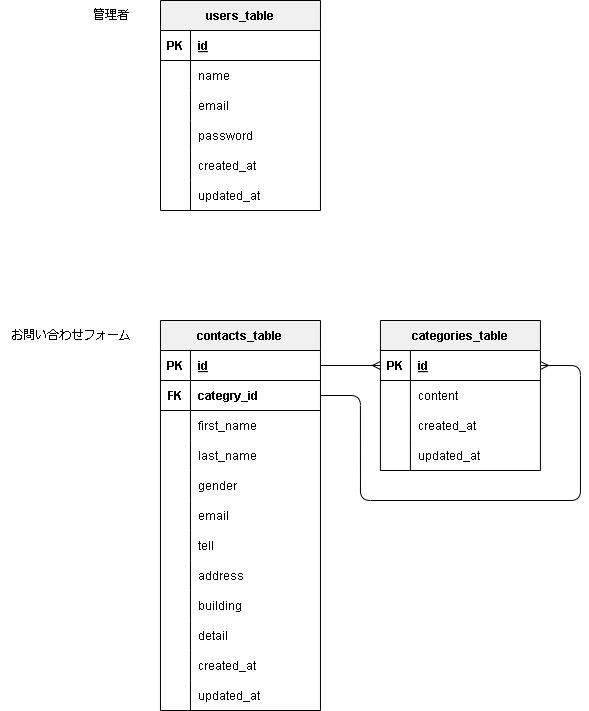

The diagram above was exported from draw.io. Its source (the exported page's mxGraphModel, read from the mxfile embedded in the PNG):
<mxGraphModel dx="506" dy="1636" grid="1" gridSize="10" guides="1" tooltips="1" connect="1" arrows="1" fold="1" page="1" pageScale="1" pageWidth="827" pageHeight="1169" background="#ffffff" math="0" shadow="0">
  <root>
    <mxCell id="0" />
    <mxCell id="1" parent="0" />
    <mxCell id="401" value="contacts_table" style="shape=table;startSize=30;container=1;collapsible=1;childLayout=tableLayout;fixedRows=1;rowLines=0;fontStyle=1;align=center;resizeLast=1;fontColor=#000000;strokeColor=#000000;fillColor=#F0F0F0;" vertex="1" parent="1">
      <mxGeometry x="199.96" y="-800" width="160" height="390" as="geometry" />
    </mxCell>
    <mxCell id="402" value="" style="shape=tableRow;horizontal=0;startSize=0;swimlaneHead=0;swimlaneBody=0;fillColor=none;collapsible=0;dropTarget=0;points=[[0,0.5],[1,0.5]];portConstraint=eastwest;top=0;left=0;right=0;bottom=1;fontColor=#000000;strokeColor=#000000;" vertex="1" parent="401">
      <mxGeometry y="30" width="160" height="30" as="geometry" />
    </mxCell>
    <mxCell id="403" value="PK" style="shape=partialRectangle;connectable=0;fillColor=none;top=0;left=0;bottom=0;right=0;fontStyle=1;overflow=hidden;fontColor=#000000;strokeColor=#000000;" vertex="1" parent="402">
      <mxGeometry width="30" height="30" as="geometry">
        <mxRectangle width="30" height="30" as="alternateBounds" />
      </mxGeometry>
    </mxCell>
    <mxCell id="404" value="id" style="shape=partialRectangle;connectable=0;fillColor=none;top=0;left=0;bottom=0;right=0;align=left;spacingLeft=6;fontStyle=5;overflow=hidden;fontColor=#000000;strokeColor=#000000;" vertex="1" parent="402">
      <mxGeometry x="30" width="130" height="30" as="geometry">
        <mxRectangle width="130" height="30" as="alternateBounds" />
      </mxGeometry>
    </mxCell>
    <mxCell id="405" value="" style="shape=tableRow;horizontal=0;startSize=0;swimlaneHead=0;swimlaneBody=0;fillColor=none;collapsible=0;dropTarget=0;points=[[0,0.5],[1,0.5]];portConstraint=eastwest;top=0;left=0;right=0;bottom=0;fontColor=#000000;strokeColor=#000000;" vertex="1" parent="401">
      <mxGeometry y="60" width="160" height="30" as="geometry" />
    </mxCell>
    <mxCell id="406" value="" style="shape=partialRectangle;connectable=0;fillColor=none;top=0;left=0;bottom=0;right=0;editable=1;overflow=hidden;fontColor=#000000;strokeColor=#000000;" vertex="1" parent="405">
      <mxGeometry width="30" height="30" as="geometry">
        <mxRectangle width="30" height="30" as="alternateBounds" />
      </mxGeometry>
    </mxCell>
    <mxCell id="407" value="categry_id" style="shape=partialRectangle;connectable=0;fillColor=none;top=0;left=0;bottom=0;right=0;align=left;spacingLeft=6;overflow=hidden;fontColor=#000000;strokeColor=#000000;fontStyle=1" vertex="1" parent="405">
      <mxGeometry x="30" width="130" height="30" as="geometry">
        <mxRectangle width="130" height="30" as="alternateBounds" />
      </mxGeometry>
    </mxCell>
    <mxCell id="408" value="" style="shape=tableRow;horizontal=0;startSize=0;swimlaneHead=0;swimlaneBody=0;fillColor=none;collapsible=0;dropTarget=0;points=[[0,0.5],[1,0.5]];portConstraint=eastwest;top=0;left=0;right=0;bottom=0;fontColor=#000000;strokeColor=#000000;" vertex="1" parent="401">
      <mxGeometry y="90" width="160" height="30" as="geometry" />
    </mxCell>
    <mxCell id="409" value="" style="shape=partialRectangle;connectable=0;fillColor=none;top=0;left=0;bottom=0;right=0;editable=1;overflow=hidden;fontColor=#000000;strokeColor=#000000;" vertex="1" parent="408">
      <mxGeometry width="30" height="30" as="geometry">
        <mxRectangle width="30" height="30" as="alternateBounds" />
      </mxGeometry>
    </mxCell>
    <mxCell id="410" value="first_name" style="shape=partialRectangle;connectable=0;fillColor=none;top=0;left=0;bottom=0;right=0;align=left;spacingLeft=6;overflow=hidden;fontColor=#000000;strokeColor=#000000;" vertex="1" parent="408">
      <mxGeometry x="30" width="130" height="30" as="geometry">
        <mxRectangle width="130" height="30" as="alternateBounds" />
      </mxGeometry>
    </mxCell>
    <mxCell id="411" value="" style="shape=tableRow;horizontal=0;startSize=0;swimlaneHead=0;swimlaneBody=0;fillColor=none;collapsible=0;dropTarget=0;points=[[0,0.5],[1,0.5]];portConstraint=eastwest;top=0;left=0;right=0;bottom=0;fontColor=#000000;strokeColor=#000000;" vertex="1" parent="401">
      <mxGeometry y="120" width="160" height="30" as="geometry" />
    </mxCell>
    <mxCell id="412" value="" style="shape=partialRectangle;connectable=0;fillColor=none;top=0;left=0;bottom=0;right=0;editable=1;overflow=hidden;fontColor=#000000;strokeColor=#000000;" vertex="1" parent="411">
      <mxGeometry width="30" height="30" as="geometry">
        <mxRectangle width="30" height="30" as="alternateBounds" />
      </mxGeometry>
    </mxCell>
    <mxCell id="413" value="last_name" style="shape=partialRectangle;connectable=0;fillColor=none;top=0;left=0;bottom=0;right=0;align=left;spacingLeft=6;overflow=hidden;fontColor=#000000;strokeColor=#000000;" vertex="1" parent="411">
      <mxGeometry x="30" width="130" height="30" as="geometry">
        <mxRectangle width="130" height="30" as="alternateBounds" />
      </mxGeometry>
    </mxCell>
    <mxCell id="414" style="shape=tableRow;horizontal=0;startSize=0;swimlaneHead=0;swimlaneBody=0;fillColor=none;collapsible=0;dropTarget=0;points=[[0,0.5],[1,0.5]];portConstraint=eastwest;top=0;left=0;right=0;bottom=0;fontColor=#000000;strokeColor=#000000;" vertex="1" parent="401">
      <mxGeometry y="150" width="160" height="30" as="geometry" />
    </mxCell>
    <mxCell id="415" style="shape=partialRectangle;connectable=0;fillColor=none;top=0;left=0;bottom=0;right=0;editable=1;overflow=hidden;fontColor=#000000;strokeColor=#000000;" vertex="1" parent="414">
      <mxGeometry width="30" height="30" as="geometry">
        <mxRectangle width="30" height="30" as="alternateBounds" />
      </mxGeometry>
    </mxCell>
    <mxCell id="416" value="gender" style="shape=partialRectangle;connectable=0;fillColor=none;top=0;left=0;bottom=0;right=0;align=left;spacingLeft=6;overflow=hidden;fontColor=#000000;strokeColor=#000000;" vertex="1" parent="414">
      <mxGeometry x="30" width="130" height="30" as="geometry">
        <mxRectangle width="130" height="30" as="alternateBounds" />
      </mxGeometry>
    </mxCell>
    <mxCell id="473" style="shape=tableRow;horizontal=0;startSize=0;swimlaneHead=0;swimlaneBody=0;fillColor=none;collapsible=0;dropTarget=0;points=[[0,0.5],[1,0.5]];portConstraint=eastwest;top=0;left=0;right=0;bottom=0;fontColor=#000000;strokeColor=#000000;" vertex="1" parent="401">
      <mxGeometry y="180" width="160" height="30" as="geometry" />
    </mxCell>
    <mxCell id="474" style="shape=partialRectangle;connectable=0;fillColor=none;top=0;left=0;bottom=0;right=0;editable=1;overflow=hidden;fontColor=#000000;strokeColor=#000000;" vertex="1" parent="473">
      <mxGeometry width="30" height="30" as="geometry">
        <mxRectangle width="30" height="30" as="alternateBounds" />
      </mxGeometry>
    </mxCell>
    <mxCell id="475" value="email" style="shape=partialRectangle;connectable=0;fillColor=none;top=0;left=0;bottom=0;right=0;align=left;spacingLeft=6;overflow=hidden;fontColor=#000000;strokeColor=#000000;" vertex="1" parent="473">
      <mxGeometry x="30" width="130" height="30" as="geometry">
        <mxRectangle width="130" height="30" as="alternateBounds" />
      </mxGeometry>
    </mxCell>
    <mxCell id="470" style="shape=tableRow;horizontal=0;startSize=0;swimlaneHead=0;swimlaneBody=0;fillColor=none;collapsible=0;dropTarget=0;points=[[0,0.5],[1,0.5]];portConstraint=eastwest;top=0;left=0;right=0;bottom=0;fontColor=#000000;strokeColor=#000000;" vertex="1" parent="401">
      <mxGeometry y="210" width="160" height="30" as="geometry" />
    </mxCell>
    <mxCell id="471" style="shape=partialRectangle;connectable=0;fillColor=none;top=0;left=0;bottom=0;right=0;editable=1;overflow=hidden;fontColor=#000000;strokeColor=#000000;" vertex="1" parent="470">
      <mxGeometry width="30" height="30" as="geometry">
        <mxRectangle width="30" height="30" as="alternateBounds" />
      </mxGeometry>
    </mxCell>
    <mxCell id="472" value="tell" style="shape=partialRectangle;connectable=0;fillColor=none;top=0;left=0;bottom=0;right=0;align=left;spacingLeft=6;overflow=hidden;fontColor=#000000;strokeColor=#000000;" vertex="1" parent="470">
      <mxGeometry x="30" width="130" height="30" as="geometry">
        <mxRectangle width="130" height="30" as="alternateBounds" />
      </mxGeometry>
    </mxCell>
    <mxCell id="467" style="shape=tableRow;horizontal=0;startSize=0;swimlaneHead=0;swimlaneBody=0;fillColor=none;collapsible=0;dropTarget=0;points=[[0,0.5],[1,0.5]];portConstraint=eastwest;top=0;left=0;right=0;bottom=0;fontColor=#000000;strokeColor=#000000;" vertex="1" parent="401">
      <mxGeometry y="240" width="160" height="30" as="geometry" />
    </mxCell>
    <mxCell id="468" style="shape=partialRectangle;connectable=0;fillColor=none;top=0;left=0;bottom=0;right=0;editable=1;overflow=hidden;fontColor=#000000;strokeColor=#000000;" vertex="1" parent="467">
      <mxGeometry width="30" height="30" as="geometry">
        <mxRectangle width="30" height="30" as="alternateBounds" />
      </mxGeometry>
    </mxCell>
    <mxCell id="469" value="address" style="shape=partialRectangle;connectable=0;fillColor=none;top=0;left=0;bottom=0;right=0;align=left;spacingLeft=6;overflow=hidden;fontColor=#000000;strokeColor=#000000;" vertex="1" parent="467">
      <mxGeometry x="30" width="130" height="30" as="geometry">
        <mxRectangle width="130" height="30" as="alternateBounds" />
      </mxGeometry>
    </mxCell>
    <mxCell id="464" style="shape=tableRow;horizontal=0;startSize=0;swimlaneHead=0;swimlaneBody=0;fillColor=none;collapsible=0;dropTarget=0;points=[[0,0.5],[1,0.5]];portConstraint=eastwest;top=0;left=0;right=0;bottom=0;fontColor=#000000;strokeColor=#000000;" vertex="1" parent="401">
      <mxGeometry y="270" width="160" height="30" as="geometry" />
    </mxCell>
    <mxCell id="465" style="shape=partialRectangle;connectable=0;fillColor=none;top=0;left=0;bottom=0;right=0;editable=1;overflow=hidden;fontColor=#000000;strokeColor=#000000;" vertex="1" parent="464">
      <mxGeometry width="30" height="30" as="geometry">
        <mxRectangle width="30" height="30" as="alternateBounds" />
      </mxGeometry>
    </mxCell>
    <mxCell id="466" value="building" style="shape=partialRectangle;connectable=0;fillColor=none;top=0;left=0;bottom=0;right=0;align=left;spacingLeft=6;overflow=hidden;fontColor=#000000;strokeColor=#000000;" vertex="1" parent="464">
      <mxGeometry x="30" width="130" height="30" as="geometry">
        <mxRectangle width="130" height="30" as="alternateBounds" />
      </mxGeometry>
    </mxCell>
    <mxCell id="461" style="shape=tableRow;horizontal=0;startSize=0;swimlaneHead=0;swimlaneBody=0;fillColor=none;collapsible=0;dropTarget=0;points=[[0,0.5],[1,0.5]];portConstraint=eastwest;top=0;left=0;right=0;bottom=0;fontColor=#000000;strokeColor=#000000;" vertex="1" parent="401">
      <mxGeometry y="300" width="160" height="30" as="geometry" />
    </mxCell>
    <mxCell id="462" style="shape=partialRectangle;connectable=0;fillColor=none;top=0;left=0;bottom=0;right=0;editable=1;overflow=hidden;fontColor=#000000;strokeColor=#000000;" vertex="1" parent="461">
      <mxGeometry width="30" height="30" as="geometry">
        <mxRectangle width="30" height="30" as="alternateBounds" />
      </mxGeometry>
    </mxCell>
    <mxCell id="463" value="detail" style="shape=partialRectangle;connectable=0;fillColor=none;top=0;left=0;bottom=0;right=0;align=left;spacingLeft=6;overflow=hidden;fontColor=#000000;strokeColor=#000000;" vertex="1" parent="461">
      <mxGeometry x="30" width="130" height="30" as="geometry">
        <mxRectangle width="130" height="30" as="alternateBounds" />
      </mxGeometry>
    </mxCell>
    <mxCell id="417" style="shape=tableRow;horizontal=0;startSize=0;swimlaneHead=0;swimlaneBody=0;fillColor=none;collapsible=0;dropTarget=0;points=[[0,0.5],[1,0.5]];portConstraint=eastwest;top=0;left=0;right=0;bottom=0;fontColor=#000000;strokeColor=#000000;" vertex="1" parent="401">
      <mxGeometry y="330" width="160" height="30" as="geometry" />
    </mxCell>
    <mxCell id="418" style="shape=partialRectangle;connectable=0;fillColor=none;top=0;left=0;bottom=0;right=0;editable=1;overflow=hidden;fontColor=#000000;strokeColor=#000000;" vertex="1" parent="417">
      <mxGeometry width="30" height="30" as="geometry">
        <mxRectangle width="30" height="30" as="alternateBounds" />
      </mxGeometry>
    </mxCell>
    <mxCell id="419" value="created_at" style="shape=partialRectangle;connectable=0;fillColor=none;top=0;left=0;bottom=0;right=0;align=left;spacingLeft=6;overflow=hidden;fontColor=#000000;strokeColor=#000000;" vertex="1" parent="417">
      <mxGeometry x="30" width="130" height="30" as="geometry">
        <mxRectangle width="130" height="30" as="alternateBounds" />
      </mxGeometry>
    </mxCell>
    <mxCell id="420" style="shape=tableRow;horizontal=0;startSize=0;swimlaneHead=0;swimlaneBody=0;fillColor=none;collapsible=0;dropTarget=0;points=[[0,0.5],[1,0.5]];portConstraint=eastwest;top=0;left=0;right=0;bottom=0;fontColor=#000000;strokeColor=#000000;" vertex="1" parent="401">
      <mxGeometry y="360" width="160" height="30" as="geometry" />
    </mxCell>
    <mxCell id="421" style="shape=partialRectangle;connectable=0;fillColor=none;top=0;left=0;bottom=0;right=0;editable=1;overflow=hidden;fontColor=#000000;strokeColor=#000000;" vertex="1" parent="420">
      <mxGeometry width="30" height="30" as="geometry">
        <mxRectangle width="30" height="30" as="alternateBounds" />
      </mxGeometry>
    </mxCell>
    <mxCell id="422" value="updated_at" style="shape=partialRectangle;connectable=0;fillColor=none;top=0;left=0;bottom=0;right=0;align=left;spacingLeft=6;overflow=hidden;fontColor=#000000;strokeColor=#000000;" vertex="1" parent="420">
      <mxGeometry x="30" width="130" height="30" as="geometry">
        <mxRectangle width="130" height="30" as="alternateBounds" />
      </mxGeometry>
    </mxCell>
    <mxCell id="423" value="users_table" style="shape=table;startSize=30;container=1;collapsible=1;childLayout=tableLayout;fixedRows=1;rowLines=0;fontStyle=1;align=center;resizeLast=1;fontColor=#000000;strokeColor=#000000;fillColor=#F0F0F0;" vertex="1" parent="1">
      <mxGeometry x="199.99999999999994" y="-1120" width="159.96" height="210" as="geometry" />
    </mxCell>
    <mxCell id="424" value="" style="shape=tableRow;horizontal=0;startSize=0;swimlaneHead=0;swimlaneBody=0;fillColor=none;collapsible=0;dropTarget=0;points=[[0,0.5],[1,0.5]];portConstraint=eastwest;top=0;left=0;right=0;bottom=1;fontColor=#000000;strokeColor=#000000;" vertex="1" parent="423">
      <mxGeometry y="30" width="159.96" height="30" as="geometry" />
    </mxCell>
    <mxCell id="425" value="PK" style="shape=partialRectangle;connectable=0;fillColor=none;top=0;left=0;bottom=0;right=0;fontStyle=1;overflow=hidden;fontColor=#000000;strokeColor=#000000;" vertex="1" parent="424">
      <mxGeometry width="30" height="30" as="geometry">
        <mxRectangle width="30" height="30" as="alternateBounds" />
      </mxGeometry>
    </mxCell>
    <mxCell id="426" value="id" style="shape=partialRectangle;connectable=0;fillColor=none;top=0;left=0;bottom=0;right=0;align=left;spacingLeft=6;fontStyle=5;overflow=hidden;fontColor=#000000;strokeColor=#000000;" vertex="1" parent="424">
      <mxGeometry x="30" width="129.96" height="30" as="geometry">
        <mxRectangle width="129.96" height="30" as="alternateBounds" />
      </mxGeometry>
    </mxCell>
    <mxCell id="427" value="" style="shape=tableRow;horizontal=0;startSize=0;swimlaneHead=0;swimlaneBody=0;fillColor=none;collapsible=0;dropTarget=0;points=[[0,0.5],[1,0.5]];portConstraint=eastwest;top=0;left=0;right=0;bottom=0;fontColor=#000000;strokeColor=#000000;" vertex="1" parent="423">
      <mxGeometry y="60" width="159.96" height="30" as="geometry" />
    </mxCell>
    <mxCell id="428" value="" style="shape=partialRectangle;connectable=0;fillColor=none;top=0;left=0;bottom=0;right=0;editable=1;overflow=hidden;fontColor=#000000;strokeColor=#000000;" vertex="1" parent="427">
      <mxGeometry width="30" height="30" as="geometry">
        <mxRectangle width="30" height="30" as="alternateBounds" />
      </mxGeometry>
    </mxCell>
    <mxCell id="429" value="name" style="shape=partialRectangle;connectable=0;fillColor=none;top=0;left=0;bottom=0;right=0;align=left;spacingLeft=6;overflow=hidden;fontColor=#000000;strokeColor=#000000;" vertex="1" parent="427">
      <mxGeometry x="30" width="129.96" height="30" as="geometry">
        <mxRectangle width="129.96" height="30" as="alternateBounds" />
      </mxGeometry>
    </mxCell>
    <mxCell id="484" style="shape=tableRow;horizontal=0;startSize=0;swimlaneHead=0;swimlaneBody=0;fillColor=none;collapsible=0;dropTarget=0;points=[[0,0.5],[1,0.5]];portConstraint=eastwest;top=0;left=0;right=0;bottom=0;fontColor=#000000;strokeColor=#000000;" vertex="1" parent="423">
      <mxGeometry y="90" width="159.96" height="30" as="geometry" />
    </mxCell>
    <mxCell id="485" style="shape=partialRectangle;connectable=0;fillColor=none;top=0;left=0;bottom=0;right=0;editable=1;overflow=hidden;fontColor=#000000;strokeColor=#000000;" vertex="1" parent="484">
      <mxGeometry width="30" height="30" as="geometry">
        <mxRectangle width="30" height="30" as="alternateBounds" />
      </mxGeometry>
    </mxCell>
    <mxCell id="486" value="email" style="shape=partialRectangle;connectable=0;fillColor=none;top=0;left=0;bottom=0;right=0;align=left;spacingLeft=6;overflow=hidden;fontColor=#000000;strokeColor=#000000;" vertex="1" parent="484">
      <mxGeometry x="30" width="129.96" height="30" as="geometry">
        <mxRectangle width="129.96" height="30" as="alternateBounds" />
      </mxGeometry>
    </mxCell>
    <mxCell id="481" style="shape=tableRow;horizontal=0;startSize=0;swimlaneHead=0;swimlaneBody=0;fillColor=none;collapsible=0;dropTarget=0;points=[[0,0.5],[1,0.5]];portConstraint=eastwest;top=0;left=0;right=0;bottom=0;fontColor=#000000;strokeColor=#000000;" vertex="1" parent="423">
      <mxGeometry y="120" width="159.96" height="30" as="geometry" />
    </mxCell>
    <mxCell id="482" style="shape=partialRectangle;connectable=0;fillColor=none;top=0;left=0;bottom=0;right=0;editable=1;overflow=hidden;fontColor=#000000;strokeColor=#000000;" vertex="1" parent="481">
      <mxGeometry width="30" height="30" as="geometry">
        <mxRectangle width="30" height="30" as="alternateBounds" />
      </mxGeometry>
    </mxCell>
    <mxCell id="483" value="password" style="shape=partialRectangle;connectable=0;fillColor=none;top=0;left=0;bottom=0;right=0;align=left;spacingLeft=6;overflow=hidden;fontColor=#000000;strokeColor=#000000;" vertex="1" parent="481">
      <mxGeometry x="30" width="129.96" height="30" as="geometry">
        <mxRectangle width="129.96" height="30" as="alternateBounds" />
      </mxGeometry>
    </mxCell>
    <mxCell id="430" value="" style="shape=tableRow;horizontal=0;startSize=0;swimlaneHead=0;swimlaneBody=0;fillColor=none;collapsible=0;dropTarget=0;points=[[0,0.5],[1,0.5]];portConstraint=eastwest;top=0;left=0;right=0;bottom=0;fontColor=#000000;strokeColor=#000000;" vertex="1" parent="423">
      <mxGeometry y="150" width="159.96" height="30" as="geometry" />
    </mxCell>
    <mxCell id="431" value="" style="shape=partialRectangle;connectable=0;fillColor=none;top=0;left=0;bottom=0;right=0;editable=1;overflow=hidden;fontColor=#000000;strokeColor=#000000;" vertex="1" parent="430">
      <mxGeometry width="30" height="30" as="geometry">
        <mxRectangle width="30" height="30" as="alternateBounds" />
      </mxGeometry>
    </mxCell>
    <mxCell id="432" value="created_at" style="shape=partialRectangle;connectable=0;fillColor=none;top=0;left=0;bottom=0;right=0;align=left;spacingLeft=6;overflow=hidden;fontColor=#000000;strokeColor=#000000;" vertex="1" parent="430">
      <mxGeometry x="30" width="129.96" height="30" as="geometry">
        <mxRectangle width="129.96" height="30" as="alternateBounds" />
      </mxGeometry>
    </mxCell>
    <mxCell id="433" value="" style="shape=tableRow;horizontal=0;startSize=0;swimlaneHead=0;swimlaneBody=0;fillColor=none;collapsible=0;dropTarget=0;points=[[0,0.5],[1,0.5]];portConstraint=eastwest;top=0;left=0;right=0;bottom=0;fontColor=#000000;strokeColor=#000000;" vertex="1" parent="423">
      <mxGeometry y="180" width="159.96" height="30" as="geometry" />
    </mxCell>
    <mxCell id="434" value="" style="shape=partialRectangle;connectable=0;fillColor=none;top=0;left=0;bottom=0;right=0;editable=1;overflow=hidden;fontColor=#000000;strokeColor=#000000;" vertex="1" parent="433">
      <mxGeometry width="30" height="30" as="geometry">
        <mxRectangle width="30" height="30" as="alternateBounds" />
      </mxGeometry>
    </mxCell>
    <mxCell id="435" value="updated_at" style="shape=partialRectangle;connectable=0;fillColor=none;top=0;left=0;bottom=0;right=0;align=left;spacingLeft=6;overflow=hidden;fontColor=#000000;strokeColor=#000000;" vertex="1" parent="433">
      <mxGeometry x="30" width="129.96" height="30" as="geometry">
        <mxRectangle width="129.96" height="30" as="alternateBounds" />
      </mxGeometry>
    </mxCell>
    <mxCell id="436" value="categories_table" style="shape=table;startSize=30;container=1;collapsible=1;childLayout=tableLayout;fixedRows=1;rowLines=0;fontStyle=1;align=center;resizeLast=1;movable=1;resizable=1;rotatable=1;deletable=1;editable=1;connectable=1;fontColor=#000000;strokeColor=#000000;fillColor=#F0F0F0;" vertex="1" parent="1">
      <mxGeometry x="419.92" y="-800" width="160" height="150" as="geometry" />
    </mxCell>
    <mxCell id="437" value="" style="shape=tableRow;horizontal=0;startSize=0;swimlaneHead=0;swimlaneBody=0;fillColor=none;collapsible=0;dropTarget=0;points=[[0,0.5],[1,0.5]];portConstraint=eastwest;top=0;left=0;right=0;bottom=1;movable=1;resizable=1;rotatable=1;deletable=1;editable=1;connectable=1;fontColor=#000000;strokeColor=#000000;" vertex="1" parent="436">
      <mxGeometry y="30" width="160" height="30" as="geometry" />
    </mxCell>
    <mxCell id="438" value="PK" style="shape=partialRectangle;connectable=1;fillColor=none;top=0;left=0;bottom=0;right=0;fontStyle=1;overflow=hidden;movable=1;resizable=1;rotatable=1;deletable=1;editable=1;fontColor=#000000;strokeColor=#000000;" vertex="1" parent="437">
      <mxGeometry width="30" height="30" as="geometry">
        <mxRectangle width="30" height="30" as="alternateBounds" />
      </mxGeometry>
    </mxCell>
    <mxCell id="439" value="id" style="shape=partialRectangle;connectable=1;fillColor=none;top=0;left=0;bottom=0;right=0;align=left;spacingLeft=6;fontStyle=5;overflow=hidden;movable=1;resizable=1;rotatable=1;deletable=1;editable=1;fontColor=#000000;strokeColor=#000000;" vertex="1" parent="437">
      <mxGeometry x="30" width="130" height="30" as="geometry">
        <mxRectangle width="130" height="30" as="alternateBounds" />
      </mxGeometry>
    </mxCell>
    <mxCell id="440" value="" style="shape=tableRow;horizontal=0;startSize=0;swimlaneHead=0;swimlaneBody=0;fillColor=none;collapsible=0;dropTarget=0;points=[[0,0.5],[1,0.5]];portConstraint=eastwest;top=0;left=0;right=0;bottom=0;movable=1;resizable=1;rotatable=1;deletable=1;editable=1;connectable=1;fontColor=#000000;strokeColor=#000000;" vertex="1" parent="436">
      <mxGeometry y="60" width="160" height="30" as="geometry" />
    </mxCell>
    <mxCell id="441" value="" style="shape=partialRectangle;connectable=1;fillColor=none;top=0;left=0;bottom=0;right=0;editable=1;overflow=hidden;fontStyle=1;perimeterSpacing=0;movable=1;resizable=1;rotatable=1;deletable=1;fontColor=#000000;strokeColor=#000000;" vertex="1" parent="440">
      <mxGeometry width="30" height="30" as="geometry">
        <mxRectangle width="30" height="30" as="alternateBounds" />
      </mxGeometry>
    </mxCell>
    <mxCell id="442" value="content" style="shape=partialRectangle;connectable=1;fillColor=none;top=0;left=0;bottom=0;right=0;align=left;spacingLeft=6;overflow=hidden;perimeterSpacing=0;movable=1;resizable=1;rotatable=1;deletable=1;editable=1;fontColor=#000000;strokeColor=#000000;fontStyle=0" vertex="1" parent="440">
      <mxGeometry x="30" width="130" height="30" as="geometry">
        <mxRectangle width="130" height="30" as="alternateBounds" />
      </mxGeometry>
    </mxCell>
    <mxCell id="446" value="" style="shape=tableRow;horizontal=0;startSize=0;swimlaneHead=0;swimlaneBody=0;fillColor=none;collapsible=0;dropTarget=0;points=[[0,0.5],[1,0.5]];portConstraint=eastwest;top=0;left=0;right=0;bottom=0;movable=1;resizable=1;rotatable=1;deletable=1;editable=1;connectable=1;fontColor=#000000;strokeColor=#000000;" vertex="1" parent="436">
      <mxGeometry y="90" width="160" height="30" as="geometry" />
    </mxCell>
    <mxCell id="447" value="" style="shape=partialRectangle;connectable=1;fillColor=none;top=0;left=0;bottom=0;right=0;editable=1;overflow=hidden;movable=1;resizable=1;rotatable=1;deletable=1;fontColor=#000000;strokeColor=#000000;" vertex="1" parent="446">
      <mxGeometry width="30" height="30" as="geometry">
        <mxRectangle width="30" height="30" as="alternateBounds" />
      </mxGeometry>
    </mxCell>
    <mxCell id="448" value="created_at" style="shape=partialRectangle;connectable=1;fillColor=none;top=0;left=0;bottom=0;right=0;align=left;spacingLeft=6;overflow=hidden;movable=1;resizable=1;rotatable=1;deletable=1;editable=1;fontColor=#000000;strokeColor=#000000;" vertex="1" parent="446">
      <mxGeometry x="30" width="130" height="30" as="geometry">
        <mxRectangle width="130" height="30" as="alternateBounds" />
      </mxGeometry>
    </mxCell>
    <mxCell id="449" style="shape=tableRow;horizontal=0;startSize=0;swimlaneHead=0;swimlaneBody=0;fillColor=none;collapsible=0;dropTarget=0;points=[[0,0.5],[1,0.5]];portConstraint=eastwest;top=0;left=0;right=0;bottom=0;movable=1;resizable=1;rotatable=1;deletable=1;editable=1;connectable=1;fontColor=#000000;strokeColor=#000000;" vertex="1" parent="436">
      <mxGeometry y="120" width="160" height="30" as="geometry" />
    </mxCell>
    <mxCell id="450" style="shape=partialRectangle;connectable=1;fillColor=none;top=0;left=0;bottom=0;right=0;editable=1;overflow=hidden;movable=1;resizable=1;rotatable=1;deletable=1;fontColor=#000000;strokeColor=#000000;" vertex="1" parent="449">
      <mxGeometry width="30" height="30" as="geometry">
        <mxRectangle width="30" height="30" as="alternateBounds" />
      </mxGeometry>
    </mxCell>
    <mxCell id="451" value="updated_at" style="shape=partialRectangle;connectable=1;fillColor=none;top=0;left=0;bottom=0;right=0;align=left;spacingLeft=6;overflow=hidden;movable=1;resizable=1;rotatable=1;deletable=1;editable=1;fontColor=#000000;strokeColor=#000000;" vertex="1" parent="449">
      <mxGeometry x="30" width="130" height="30" as="geometry">
        <mxRectangle width="130" height="30" as="alternateBounds" />
      </mxGeometry>
    </mxCell>
    <mxCell id="457" value="" style="endArrow=none;html=1;rounded=0;movable=1;resizable=1;rotatable=1;deletable=1;editable=1;connectable=1;fontColor=#000000;strokeColor=#000000;exitX=0;exitY=1;exitDx=0;exitDy=0;" edge="1" parent="1" source="476">
      <mxGeometry relative="1" as="geometry">
        <mxPoint x="199.96" y="-710.49" as="sourcePoint" />
        <mxPoint x="359.92" y="-710" as="targetPoint" />
      </mxGeometry>
    </mxCell>
    <mxCell id="476" value="FK" style="shape=partialRectangle;connectable=1;fillColor=none;top=0;left=0;bottom=0;right=0;editable=1;overflow=hidden;fontStyle=1;perimeterSpacing=0;movable=1;resizable=1;rotatable=1;deletable=1;fontColor=#000000;strokeColor=#000000;" vertex="1" parent="1">
      <mxGeometry x="199.96" y="-740" width="30" height="30" as="geometry">
        <mxRectangle width="30" height="30" as="alternateBounds" />
      </mxGeometry>
    </mxCell>
    <mxCell id="489" value="" style="edgeStyle=none;orthogonalLoop=1;jettySize=auto;html=1;exitX=1;exitY=0.5;exitDx=0;exitDy=0;strokeColor=#000000;endArrow=ERmany;endFill=0;entryX=1;entryY=0.5;entryDx=0;entryDy=0;" edge="1" parent="1" source="405" target="439">
      <mxGeometry width="80" relative="1" as="geometry">
        <mxPoint x="369.92" y="-710" as="sourcePoint" />
        <mxPoint x="619.96" y="-760" as="targetPoint" />
        <Array as="points">
          <mxPoint x="399.92" y="-725" />
          <mxPoint x="399.96" y="-620" />
          <mxPoint x="619.96" y="-620" />
          <mxPoint x="619.96" y="-755" />
        </Array>
      </mxGeometry>
    </mxCell>
    <mxCell id="493" value="&lt;font color=&quot;#000000&quot;&gt;お問い合わせフォーム&lt;/font&gt;" style="text;html=1;align=center;verticalAlign=middle;resizable=0;points=[];autosize=1;strokeColor=none;fillColor=none;" vertex="1" parent="1">
      <mxGeometry x="40" y="-800" width="140" height="30" as="geometry" />
    </mxCell>
    <mxCell id="495" value="管理者" style="text;html=1;align=center;verticalAlign=middle;resizable=0;points=[];autosize=1;strokeColor=none;fillColor=none;fontColor=#000000;" vertex="1" parent="1">
      <mxGeometry x="120.03999999999998" y="-1120" width="60" height="30" as="geometry" />
    </mxCell>
    <mxCell id="496" style="edgeStyle=none;html=1;exitX=1;exitY=0.5;exitDx=0;exitDy=0;entryX=0;entryY=0.5;entryDx=0;entryDy=0;strokeColor=#000000;fontColor=#000000;endArrow=ERmany;endFill=0;" edge="1" parent="1" source="402" target="438">
      <mxGeometry relative="1" as="geometry" />
    </mxCell>
  </root>
</mxGraphModel>